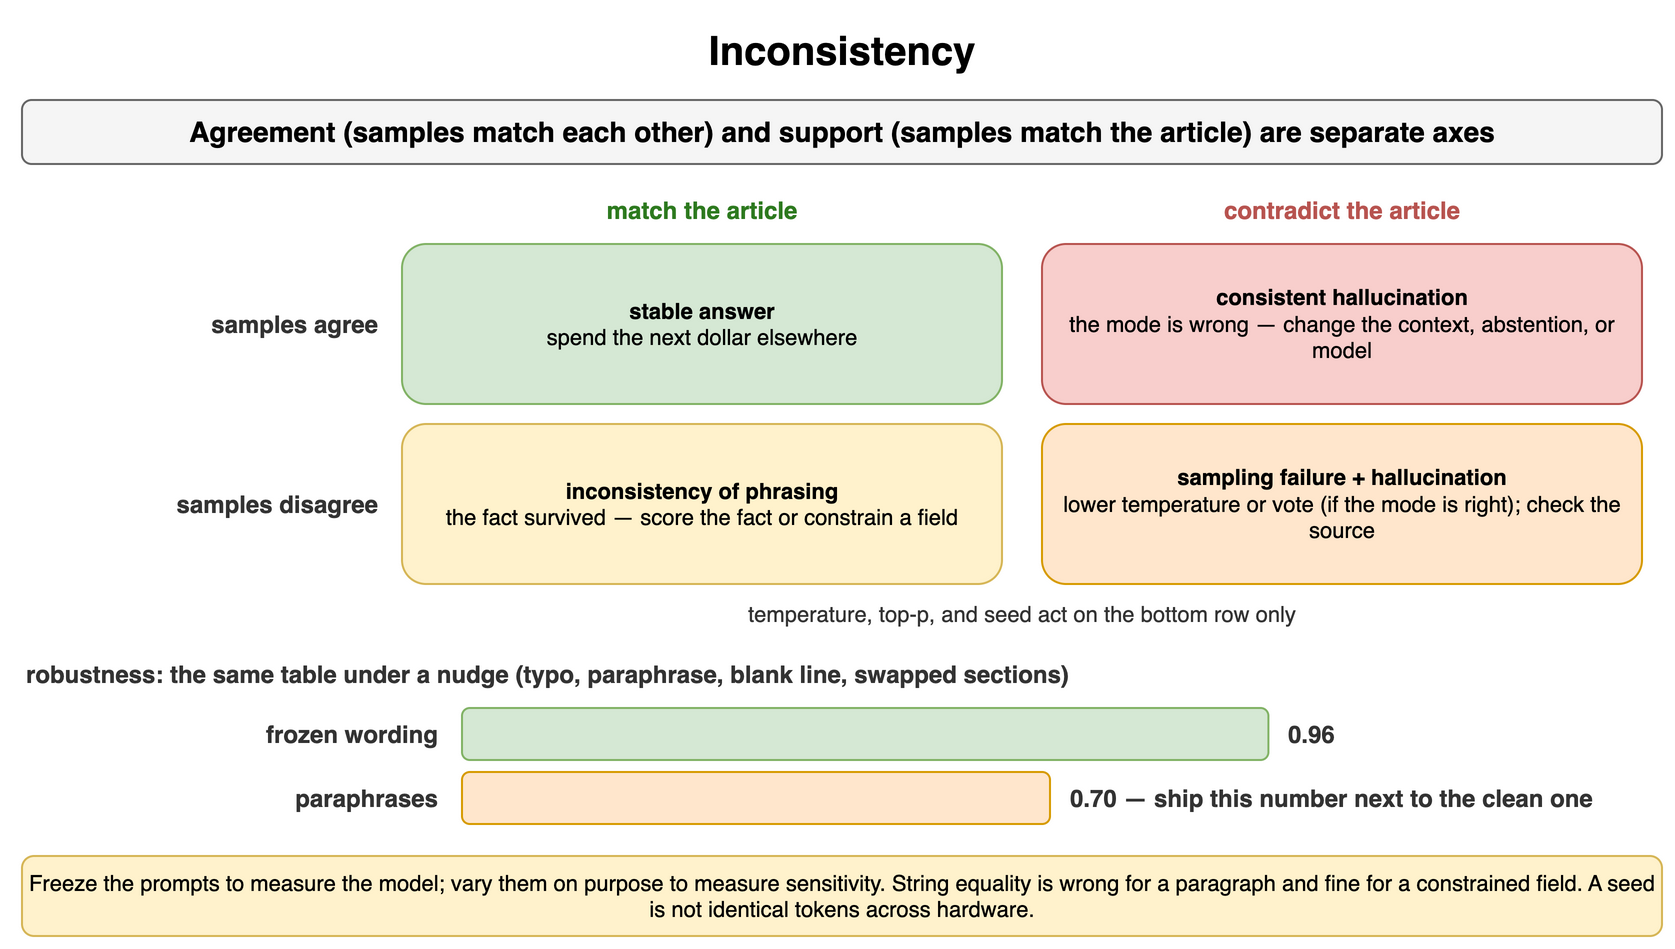

The diagram above was exported from draw.io. Its source (the exported page's mxGraphModel, read from the mxfile embedded in the PNG):
<mxGraphModel dx="900" dy="482" grid="1" gridSize="10" guides="1" tooltips="1" connect="1" arrows="1" fold="1" page="1" pageScale="1" pageWidth="900" pageHeight="482" math="0" shadow="0">
  <root>
    <mxCell id="0" />
    <mxCell id="1" parent="0" />
    <mxCell id="r1" value="Inconsistency" style="text;html=1;align=center;verticalAlign=middle;whiteSpace=wrap;fontSize=20;fontStyle=1;" vertex="1" parent="1">
      <mxGeometry x="40" y="10" width="820" height="30" as="geometry" />
    </mxCell>
    <mxCell id="r2" value="Agreement (samples match each other) and support (samples match the article) are separate axes" style="rounded=1;whiteSpace=wrap;html=1;fillColor=#f5f5f5;strokeColor=#666666;fontStyle=1;fontSize=14;" vertex="1" parent="1">
      <mxGeometry x="40" y="50" width="820" height="32" as="geometry" />
    </mxCell>
    <mxCell id="r3" value="match the article" style="text;html=1;whiteSpace=wrap;fontSize=11;align=center;verticalAlign=middle;fontSize=12;fontColor=#2d7a1f;fontStyle=1;" vertex="1" parent="1">
      <mxGeometry x="230" y="96" width="300" height="18" as="geometry" />
    </mxCell>
    <mxCell id="r4" value="contradict the article" style="text;html=1;whiteSpace=wrap;fontSize=11;align=center;verticalAlign=middle;fontSize=12;fontColor=#b85450;fontStyle=1;" vertex="1" parent="1">
      <mxGeometry x="550" y="96" width="300" height="18" as="geometry" />
    </mxCell>
    <mxCell id="r5" value="samples agree" style="text;html=1;whiteSpace=wrap;fontSize=11;align=right;verticalAlign=middle;fontSize=12;fontColor=#333333;fontStyle=1;" vertex="1" parent="1">
      <mxGeometry x="40" y="122" width="180" height="80" as="geometry" />
    </mxCell>
    <mxCell id="r6" value="samples disagree" style="text;html=1;whiteSpace=wrap;fontSize=11;align=right;verticalAlign=middle;fontSize=12;fontColor=#333333;fontStyle=1;" vertex="1" parent="1">
      <mxGeometry x="40" y="212" width="180" height="80" as="geometry" />
    </mxCell>
    <mxCell id="r7" value="stable answer&lt;br&gt;&lt;span style='font-weight:normal'&gt;spend the next dollar elsewhere&lt;/span&gt;" style="rounded=1;whiteSpace=wrap;html=1;fillColor=#d5e8d4;strokeColor=#82b366;fontSize=11;align=center;fontStyle=1;" vertex="1" parent="1">
      <mxGeometry x="230" y="122" width="300" height="80" as="geometry" />
    </mxCell>
    <mxCell id="r8" value="consistent hallucination&lt;br&gt;&lt;span style='font-weight:normal'&gt;the mode is wrong — change the context, abstention, or model&lt;/span&gt;" style="rounded=1;whiteSpace=wrap;html=1;fillColor=#f8cecc;strokeColor=#b85450;fontSize=11;align=center;fontStyle=1;" vertex="1" parent="1">
      <mxGeometry x="550" y="122" width="300" height="80" as="geometry" />
    </mxCell>
    <mxCell id="r9" value="inconsistency of phrasing&lt;br&gt;&lt;span style='font-weight:normal'&gt;the fact survived — score the fact or constrain a field&lt;/span&gt;" style="rounded=1;whiteSpace=wrap;html=1;fillColor=#fff2cc;strokeColor=#d6b656;fontSize=11;align=center;fontStyle=1;" vertex="1" parent="1">
      <mxGeometry x="230" y="212" width="300" height="80" as="geometry" />
    </mxCell>
    <mxCell id="r10" value="sampling failure + hallucination&lt;br&gt;&lt;span style='font-weight:normal'&gt;lower temperature or vote (if the mode is right); check the source&lt;/span&gt;" style="rounded=1;whiteSpace=wrap;html=1;fillColor=#ffe6cc;strokeColor=#d79b00;fontSize=11;align=center;fontStyle=1;" vertex="1" parent="1">
      <mxGeometry x="550" y="212" width="300" height="80" as="geometry" />
    </mxCell>
    <mxCell id="r11" value="temperature, top-p, and seed act on the bottom row only" style="text;html=1;whiteSpace=wrap;fontSize=11;align=center;verticalAlign=middle;fontSize=11;fontColor=#333333;" vertex="1" parent="1">
      <mxGeometry x="230" y="298" width="620" height="18" as="geometry" />
    </mxCell>
    <mxCell id="r12" value="robustness: the same table under a nudge (typo, paraphrase, blank line, swapped sections)" style="text;html=1;whiteSpace=wrap;fontSize=11;align=left;verticalAlign=middle;fontSize=12;fontColor=#333333;fontStyle=1;" vertex="1" parent="1">
      <mxGeometry x="40" y="328" width="820" height="18" as="geometry" />
    </mxCell>
    <mxCell id="r13" value="frozen wording" style="text;html=1;whiteSpace=wrap;fontSize=11;align=right;verticalAlign=middle;fontSize=12;fontColor=#333333;fontStyle=1;" vertex="1" parent="1">
      <mxGeometry x="40" y="354" width="210" height="26" as="geometry" />
    </mxCell>
    <mxCell id="r14" value="" style="rounded=1;whiteSpace=wrap;html=1;fillColor=#d5e8d4;strokeColor=#82b366;fontSize=11;align=center;fontStyle=1;" vertex="1" parent="1">
      <mxGeometry x="260" y="354" width="403.2" height="26" as="geometry" />
    </mxCell>
    <mxCell id="r15" value="0.96" style="text;html=1;whiteSpace=wrap;fontSize=11;align=left;verticalAlign=middle;fontSize=12;fontColor=#333333;fontStyle=1;" vertex="1" parent="1">
      <mxGeometry x="671.2" y="354" width="188.79999999999995" height="26" as="geometry" />
    </mxCell>
    <mxCell id="r16" value="paraphrases" style="text;html=1;whiteSpace=wrap;fontSize=11;align=right;verticalAlign=middle;fontSize=12;fontColor=#333333;fontStyle=1;" vertex="1" parent="1">
      <mxGeometry x="40" y="386" width="210" height="26" as="geometry" />
    </mxCell>
    <mxCell id="r17" value="" style="rounded=1;whiteSpace=wrap;html=1;fillColor=#ffe6cc;strokeColor=#d79b00;fontSize=11;align=center;fontStyle=1;" vertex="1" parent="1">
      <mxGeometry x="260" y="386" width="294.0" height="26" as="geometry" />
    </mxCell>
    <mxCell id="r18" value="0.70 — ship this number next to the clean one" style="text;html=1;whiteSpace=wrap;fontSize=11;align=left;verticalAlign=middle;fontSize=12;fontColor=#333333;fontStyle=1;" vertex="1" parent="1">
      <mxGeometry x="562.0" y="386" width="298.0" height="26" as="geometry" />
    </mxCell>
    <mxCell id="r19" value="Freeze the prompts to measure the model; vary them on purpose to measure sensitivity. String equality is wrong for a paragraph and fine for a constrained field. A seed is not identical tokens across hardware." style="rounded=1;whiteSpace=wrap;html=1;fillColor=#fff2cc;strokeColor=#d6b656;fontSize=11;align=center;" vertex="1" parent="1">
      <mxGeometry x="40" y="428" width="820" height="40" as="geometry" />
    </mxCell>
  </root>
</mxGraphModel>